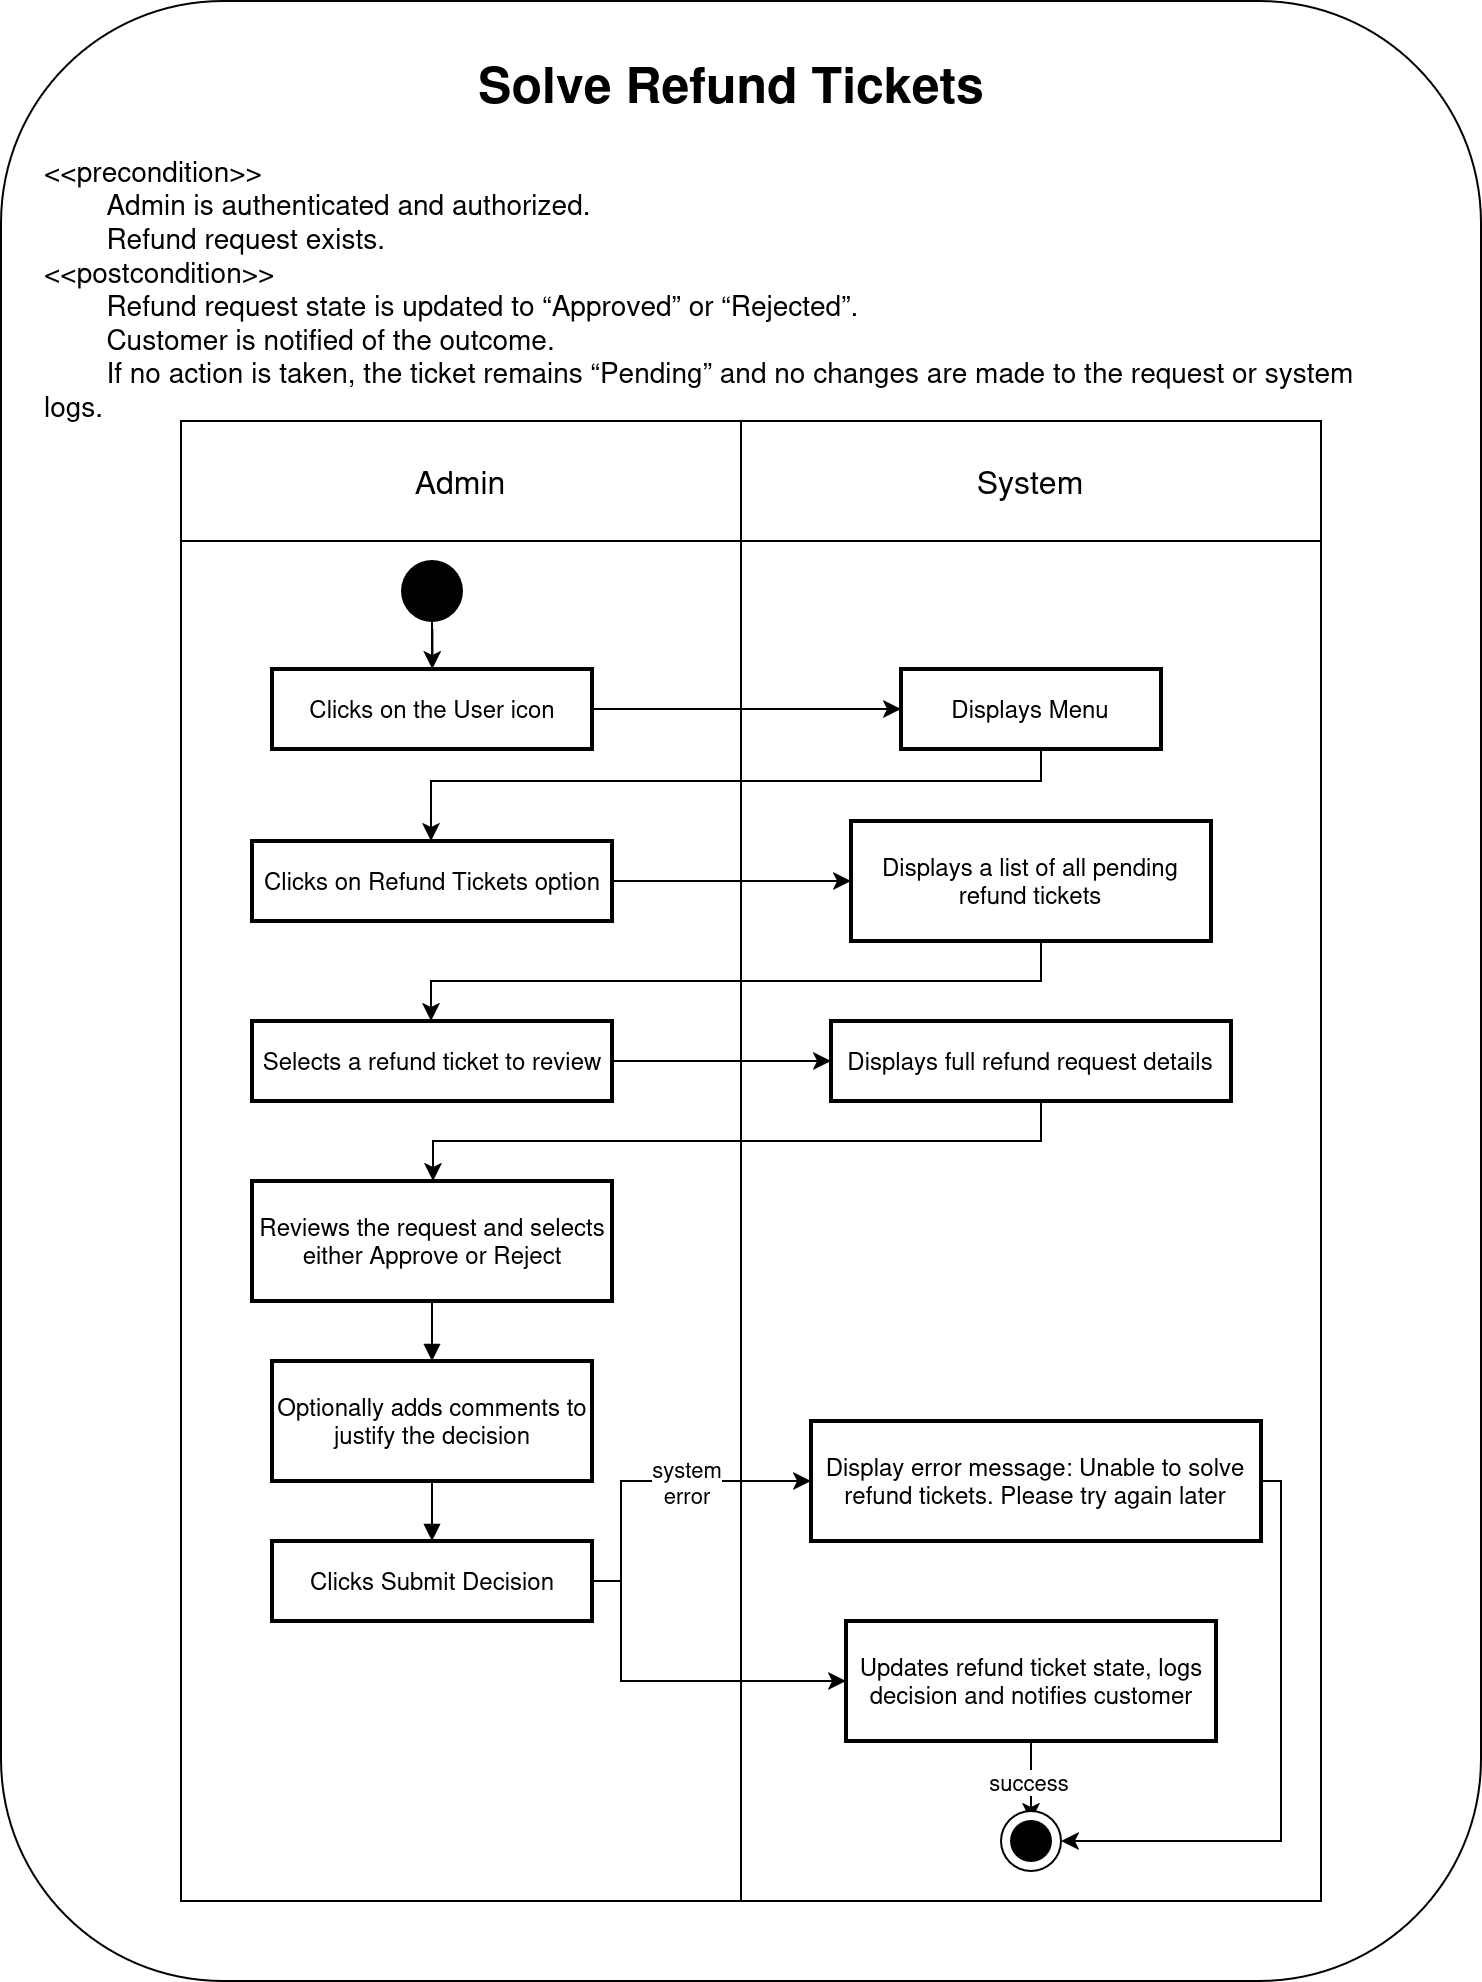

The diagram above was exported from draw.io. Its source (the exported page's mxGraphModel, read from the mxfile embedded in the PNG):
<mxGraphModel dx="1686" dy="-3274" grid="1" gridSize="10" guides="1" tooltips="1" connect="1" arrows="1" fold="1" page="1" pageScale="1" pageWidth="850" pageHeight="1100" math="0" shadow="0">
  <root>
    <mxCell id="0" />
    <mxCell id="1" parent="0" />
    <mxCell id="0wlNtM-fJUtgmc53haC7-63" value="" style="rounded=1;whiteSpace=wrap;html=1;" vertex="1" parent="1">
      <mxGeometry x="420" y="5160" width="740" height="990" as="geometry" />
    </mxCell>
    <mxCell id="0wlNtM-fJUtgmc53haC7-58" value="" style="whiteSpace=wrap;strokeWidth=1;" vertex="1" parent="1">
      <mxGeometry x="790" y="5430" width="290" height="680" as="geometry" />
    </mxCell>
    <mxCell id="0wlNtM-fJUtgmc53haC7-2" value="" style="whiteSpace=wrap;strokeWidth=1;" vertex="1" parent="1">
      <mxGeometry x="510" y="5430" width="280" height="680" as="geometry" />
    </mxCell>
    <mxCell id="0wlNtM-fJUtgmc53haC7-37" style="edgeStyle=orthogonalEdgeStyle;rounded=0;orthogonalLoop=1;jettySize=auto;html=1;" edge="1" parent="1" source="0wlNtM-fJUtgmc53haC7-4" target="0wlNtM-fJUtgmc53haC7-10">
      <mxGeometry relative="1" as="geometry" />
    </mxCell>
    <mxCell id="0wlNtM-fJUtgmc53haC7-4" value="Clicks on the User icon" style="whiteSpace=wrap;strokeWidth=2;" vertex="1" parent="1">
      <mxGeometry x="555.5" y="5494" width="160" height="40" as="geometry" />
    </mxCell>
    <mxCell id="0wlNtM-fJUtgmc53haC7-39" style="edgeStyle=orthogonalEdgeStyle;rounded=0;orthogonalLoop=1;jettySize=auto;html=1;" edge="1" parent="1" source="0wlNtM-fJUtgmc53haC7-5" target="0wlNtM-fJUtgmc53haC7-11">
      <mxGeometry relative="1" as="geometry" />
    </mxCell>
    <mxCell id="0wlNtM-fJUtgmc53haC7-5" value="Clicks on Refund Tickets option" style="whiteSpace=wrap;strokeWidth=2;" vertex="1" parent="1">
      <mxGeometry x="545.5" y="5580" width="180" height="40" as="geometry" />
    </mxCell>
    <mxCell id="0wlNtM-fJUtgmc53haC7-41" style="edgeStyle=orthogonalEdgeStyle;rounded=0;orthogonalLoop=1;jettySize=auto;html=1;entryX=0;entryY=0.5;entryDx=0;entryDy=0;" edge="1" parent="1" source="0wlNtM-fJUtgmc53haC7-6" target="0wlNtM-fJUtgmc53haC7-12">
      <mxGeometry relative="1" as="geometry" />
    </mxCell>
    <mxCell id="0wlNtM-fJUtgmc53haC7-6" value="Selects a refund ticket to review" style="whiteSpace=wrap;strokeWidth=2;" vertex="1" parent="1">
      <mxGeometry x="545.5" y="5670" width="180" height="40" as="geometry" />
    </mxCell>
    <mxCell id="0wlNtM-fJUtgmc53haC7-7" value="Reviews the request and selects either Approve or Reject" style="whiteSpace=wrap;strokeWidth=2;" vertex="1" parent="1">
      <mxGeometry x="545.5" y="5750" width="180" height="60" as="geometry" />
    </mxCell>
    <mxCell id="0wlNtM-fJUtgmc53haC7-8" value="Optionally adds comments to justify the decision" style="whiteSpace=wrap;strokeWidth=2;" vertex="1" parent="1">
      <mxGeometry x="555.5" y="5840" width="160" height="60" as="geometry" />
    </mxCell>
    <mxCell id="0wlNtM-fJUtgmc53haC7-45" style="edgeStyle=orthogonalEdgeStyle;rounded=0;orthogonalLoop=1;jettySize=auto;html=1;" edge="1" parent="1" source="0wlNtM-fJUtgmc53haC7-9" target="0wlNtM-fJUtgmc53haC7-13">
      <mxGeometry relative="1" as="geometry">
        <Array as="points">
          <mxPoint x="730" y="5950" />
          <mxPoint x="730" y="5900" />
        </Array>
      </mxGeometry>
    </mxCell>
    <mxCell id="0wlNtM-fJUtgmc53haC7-52" value="system&lt;br&gt;&lt;div&gt;error&lt;/div&gt;" style="edgeLabel;html=1;align=center;verticalAlign=middle;resizable=0;points=[];" vertex="1" connectable="0" parent="0wlNtM-fJUtgmc53haC7-45">
      <mxGeometry x="0.0941" relative="1" as="geometry">
        <mxPoint x="8" as="offset" />
      </mxGeometry>
    </mxCell>
    <mxCell id="0wlNtM-fJUtgmc53haC7-47" style="edgeStyle=orthogonalEdgeStyle;rounded=0;orthogonalLoop=1;jettySize=auto;html=1;" edge="1" parent="1" source="0wlNtM-fJUtgmc53haC7-9" target="0wlNtM-fJUtgmc53haC7-14">
      <mxGeometry relative="1" as="geometry">
        <Array as="points">
          <mxPoint x="730" y="5950" />
          <mxPoint x="730" y="6000" />
        </Array>
      </mxGeometry>
    </mxCell>
    <mxCell id="0wlNtM-fJUtgmc53haC7-9" value="Clicks Submit Decision" style="whiteSpace=wrap;strokeWidth=2;" vertex="1" parent="1">
      <mxGeometry x="555.5" y="5930" width="160" height="40" as="geometry" />
    </mxCell>
    <mxCell id="0wlNtM-fJUtgmc53haC7-38" style="edgeStyle=orthogonalEdgeStyle;rounded=0;orthogonalLoop=1;jettySize=auto;html=1;" edge="1" parent="1" source="0wlNtM-fJUtgmc53haC7-10" target="0wlNtM-fJUtgmc53haC7-5">
      <mxGeometry relative="1" as="geometry">
        <Array as="points">
          <mxPoint x="940" y="5550" />
          <mxPoint x="635" y="5550" />
        </Array>
      </mxGeometry>
    </mxCell>
    <mxCell id="0wlNtM-fJUtgmc53haC7-10" value="Displays Menu" style="whiteSpace=wrap;strokeWidth=2;" vertex="1" parent="1">
      <mxGeometry x="870" y="5494" width="130" height="40" as="geometry" />
    </mxCell>
    <mxCell id="0wlNtM-fJUtgmc53haC7-40" style="edgeStyle=orthogonalEdgeStyle;rounded=0;orthogonalLoop=1;jettySize=auto;html=1;" edge="1" parent="1" source="0wlNtM-fJUtgmc53haC7-11" target="0wlNtM-fJUtgmc53haC7-6">
      <mxGeometry relative="1" as="geometry">
        <Array as="points">
          <mxPoint x="940" y="5650" />
          <mxPoint x="635" y="5650" />
        </Array>
      </mxGeometry>
    </mxCell>
    <mxCell id="0wlNtM-fJUtgmc53haC7-11" value="Displays a list of all pending refund tickets" style="whiteSpace=wrap;strokeWidth=2;" vertex="1" parent="1">
      <mxGeometry x="845" y="5570" width="180" height="60" as="geometry" />
    </mxCell>
    <mxCell id="0wlNtM-fJUtgmc53haC7-42" style="edgeStyle=orthogonalEdgeStyle;rounded=0;orthogonalLoop=1;jettySize=auto;html=1;" edge="1" parent="1" source="0wlNtM-fJUtgmc53haC7-12" target="0wlNtM-fJUtgmc53haC7-7">
      <mxGeometry relative="1" as="geometry">
        <Array as="points">
          <mxPoint x="940" y="5730" />
          <mxPoint x="636" y="5730" />
        </Array>
      </mxGeometry>
    </mxCell>
    <mxCell id="0wlNtM-fJUtgmc53haC7-12" value="Displays full refund request details" style="whiteSpace=wrap;strokeWidth=2;" vertex="1" parent="1">
      <mxGeometry x="835" y="5670" width="200" height="40" as="geometry" />
    </mxCell>
    <mxCell id="0wlNtM-fJUtgmc53haC7-57" style="edgeStyle=orthogonalEdgeStyle;rounded=0;orthogonalLoop=1;jettySize=auto;html=1;entryX=1;entryY=0.5;entryDx=0;entryDy=0;" edge="1" parent="1" source="0wlNtM-fJUtgmc53haC7-13" target="0wlNtM-fJUtgmc53haC7-33">
      <mxGeometry relative="1" as="geometry">
        <Array as="points">
          <mxPoint x="1060" y="5900" />
          <mxPoint x="1060" y="6080" />
        </Array>
      </mxGeometry>
    </mxCell>
    <mxCell id="0wlNtM-fJUtgmc53haC7-13" value="Display error message: Unable to solve refund tickets. Please try again later" style="whiteSpace=wrap;strokeWidth=2;" vertex="1" parent="1">
      <mxGeometry x="825" y="5870" width="225" height="60" as="geometry" />
    </mxCell>
    <mxCell id="0wlNtM-fJUtgmc53haC7-55" style="edgeStyle=orthogonalEdgeStyle;rounded=0;orthogonalLoop=1;jettySize=auto;html=1;entryX=0.5;entryY=0;entryDx=0;entryDy=0;" edge="1" parent="1" source="0wlNtM-fJUtgmc53haC7-14" target="0wlNtM-fJUtgmc53haC7-34">
      <mxGeometry relative="1" as="geometry" />
    </mxCell>
    <mxCell id="0wlNtM-fJUtgmc53haC7-56" value="&lt;div&gt;success&lt;/div&gt;" style="edgeLabel;html=1;align=center;verticalAlign=middle;resizable=0;points=[];" vertex="1" connectable="0" parent="0wlNtM-fJUtgmc53haC7-55">
      <mxGeometry x="-0.0444" y="-2" relative="1" as="geometry">
        <mxPoint as="offset" />
      </mxGeometry>
    </mxCell>
    <mxCell id="0wlNtM-fJUtgmc53haC7-14" value="Updates refund ticket state, logs decision and notifies customer" style="whiteSpace=wrap;strokeWidth=2;" vertex="1" parent="1">
      <mxGeometry x="842.5" y="5970" width="185" height="60" as="geometry" />
    </mxCell>
    <mxCell id="0wlNtM-fJUtgmc53haC7-24" value="" style="curved=1;startArrow=none;endArrow=block;exitX=0.5;exitY=1;entryX=0.5;entryY=0;rounded=0;" edge="1" parent="1" source="0wlNtM-fJUtgmc53haC7-7" target="0wlNtM-fJUtgmc53haC7-8">
      <mxGeometry relative="1" as="geometry">
        <Array as="points" />
      </mxGeometry>
    </mxCell>
    <mxCell id="0wlNtM-fJUtgmc53haC7-25" value="" style="curved=1;startArrow=none;endArrow=block;exitX=0.5;exitY=1;entryX=0.5;entryY=0;rounded=0;" edge="1" parent="1" source="0wlNtM-fJUtgmc53haC7-8" target="0wlNtM-fJUtgmc53haC7-9">
      <mxGeometry relative="1" as="geometry">
        <Array as="points" />
      </mxGeometry>
    </mxCell>
    <mxCell id="0wlNtM-fJUtgmc53haC7-35" value="" style="edgeStyle=orthogonalEdgeStyle;rounded=0;orthogonalLoop=1;jettySize=auto;html=1;" edge="1" parent="1" source="0wlNtM-fJUtgmc53haC7-30" target="0wlNtM-fJUtgmc53haC7-4">
      <mxGeometry relative="1" as="geometry" />
    </mxCell>
    <mxCell id="0wlNtM-fJUtgmc53haC7-30" value="" style="ellipse;whiteSpace=wrap;html=1;fillColor=#000000;direction=south;" vertex="1" parent="1">
      <mxGeometry x="620.5" y="5440" width="30" height="30" as="geometry" />
    </mxCell>
    <mxCell id="0wlNtM-fJUtgmc53haC7-32" value="" style="group" connectable="0" vertex="1" parent="1">
      <mxGeometry x="920" y="6065" width="30" height="30" as="geometry" />
    </mxCell>
    <mxCell id="0wlNtM-fJUtgmc53haC7-33" value="" style="ellipse;whiteSpace=wrap;html=1;fillColor=#FFFFFF;container=0;" vertex="1" parent="0wlNtM-fJUtgmc53haC7-32">
      <mxGeometry width="30" height="30" as="geometry" />
    </mxCell>
    <mxCell id="0wlNtM-fJUtgmc53haC7-34" value="" style="ellipse;whiteSpace=wrap;html=1;fillColor=#000000;container=0;" vertex="1" parent="0wlNtM-fJUtgmc53haC7-32">
      <mxGeometry x="5" y="5" width="20" height="20" as="geometry" />
    </mxCell>
    <mxCell id="0wlNtM-fJUtgmc53haC7-59" value="&lt;font style=&quot;font-size: 16px;&quot;&gt;Admin&lt;/font&gt;" style="rounded=0;whiteSpace=wrap;html=1;" vertex="1" parent="1">
      <mxGeometry x="510" y="5370" width="280" height="60" as="geometry" />
    </mxCell>
    <mxCell id="0wlNtM-fJUtgmc53haC7-60" value="&lt;font style=&quot;font-size: 16px;&quot;&gt;System&lt;/font&gt;" style="rounded=0;whiteSpace=wrap;html=1;" vertex="1" parent="1">
      <mxGeometry x="790" y="5370" width="290" height="60" as="geometry" />
    </mxCell>
    <mxCell id="0wlNtM-fJUtgmc53haC7-61" value="&lt;&lt;precondition&gt;&gt; &#10;        Admin is authenticated and authorized.&#10;        Refund request exists.&#10;&lt;&lt;postcondition&gt;&gt;&#10;        Refund request state is updated to “Approved” or “Rejected”.&#10;        Customer is notified of the outcome.&#10;        If no action is taken, the ticket remains “Pending” and no changes are made to the request or system logs." style="text;whiteSpace=wrap;fontSize=14;" vertex="1" parent="1">
      <mxGeometry x="440" y="5230" width="690" height="130" as="geometry" />
    </mxCell>
    <mxCell id="0wlNtM-fJUtgmc53haC7-62" value="Solve Refund Tickets" style="text;whiteSpace=wrap;fontSize=25;fontStyle=1;align=center;" vertex="1" parent="1">
      <mxGeometry x="608.62" y="5180" width="352.75" height="50" as="geometry" />
    </mxCell>
  </root>
</mxGraphModel>